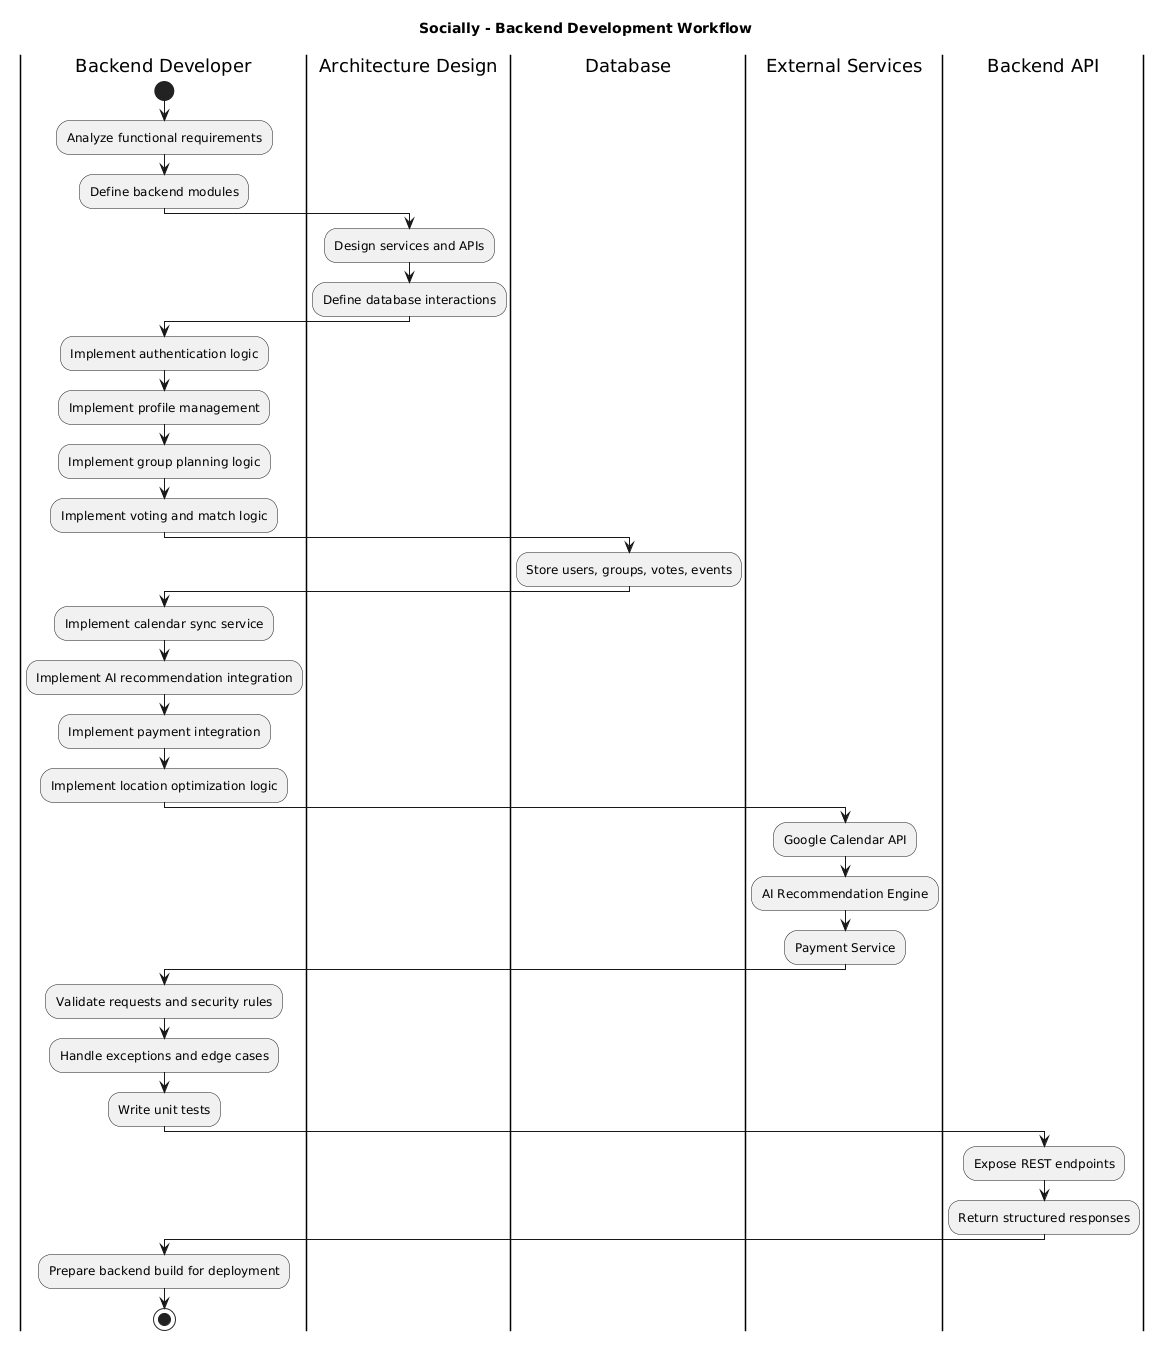

The diagram above was rendered by PlantUML. Its source (embedded in the PNG):
@startuml
title Socially - Backend Development Workflow

|Backend Developer|
start
:Analyze functional requirements;
:Define backend modules;

|Architecture Design|
:Design services and APIs;
:Define database interactions;

|Backend Developer|
:Implement authentication logic;
:Implement profile management;
:Implement group planning logic;
:Implement voting and match logic;

|Database|
:Store users, groups, votes, events;

|Backend Developer|
:Implement calendar sync service;
:Implement AI recommendation integration;
:Implement payment integration;
:Implement location optimization logic;

|External Services|
:Google Calendar API;
:AI Recommendation Engine;
:Payment Service;

|Backend Developer|
:Validate requests and security rules;
:Handle exceptions and edge cases;
:Write unit tests;

|Backend API|
:Expose REST endpoints;
:Return structured responses;

|Backend Developer|
:Prepare backend build for deployment;

stop
@enduml